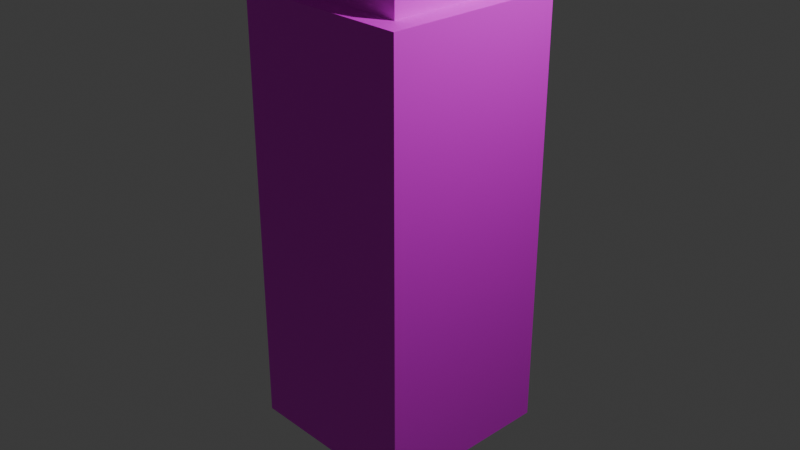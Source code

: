 # Source: tile3.blend  (saved by Blender 4.0.36; exported with 4.5.12 LTS)
import bpy
from mathutils import Matrix  # noqa: F401  (used for matrix-valued properties, if any)

bpy.ops.wm.read_factory_settings(use_empty=True)
scene = bpy.context.scene
scene.name = 'Scene'

# ---- collections
col_collection = bpy.data.collections.new('Collection'); scene.collection.children.link(col_collection)

# ---- images (referenced by path relative to the original .blend; pixels are not part of the script)
import os
ASSET_DIR = os.environ.get("B2B_ASSET_DIR", "")  # directory of the original .blend (textures are referenced by path, not embedded)
HERE = os.path.dirname(os.path.abspath(__file__))  # packed textures are extracted next to this script under _unpacked/

def load_image(name, relpath, width, height, colorspace="sRGB"):
    """Load a texture the original file referenced (path relative to the .blend, or extracted next to this script)."""
    p = next((c for c in (os.path.join(HERE, relpath), os.path.join(ASSET_DIR, relpath)) if relpath and os.path.exists(c)), "")
    if p:
        img = bpy.data.images.load(p, check_existing=True)
        img.name = name
    else:  # same state as the original file: an image datablock whose file is absent (Cycles renders it pink)
        img = bpy.data.images.new(name, width, height)
        img.source = "FILE"
        img.filepath = "//" + (relpath or name)
    img.colorspace_settings.name = colorspace
    return img
img_untitled = load_image('Untitled', 'tile3.png', 1024, 1024, 'sRGB')

# ---- materials (node trees are filled in below, after node groups)
mat_material = bpy.data.materials.new('Material')
mat_material.alpha_threshold = 0.0
mat_material.use_transparent_shadow = False
mat_material.roughness = 0.5
mat_material.line_color = (0.0, 0.0, 0.0, 1.0)

# ---- material node trees
mat_material.use_nodes = True; mat_material.node_tree.nodes.clear()
_N = mat_material.node_tree.nodes; _L = mat_material.node_tree.links
n0 = _N.new('ShaderNodeOutputMaterial'); n0.name = 'Material Output'; n0.location = (300, 300)
n1 = _N.new('ShaderNodeBsdfPrincipled'); n1.name = 'Principled BSDF'; n1.location = (10, 300)
n1.inputs[3].default_value = 1.45
n2 = _N.new('ShaderNodeTexImage'); n2.name = 'Image Texture'; n2.location = (-336, 230)
n2.image = img_untitled
_L.new(n1.outputs[0], n0.inputs[0])
_L.new(n2.outputs[0], n1.inputs[0])
n0.is_active_output = True

# ---- world
world_world = bpy.data.worlds.new('World'); scene.world = world_world
world_world.use_nodes = True; world_world.node_tree.nodes.clear()
_N = world_world.node_tree.nodes; _L = world_world.node_tree.links
n0 = _N.new('ShaderNodeOutputWorld'); n0.name = 'World Output'; n0.location = (300, 300)
n1 = _N.new('ShaderNodeBackground'); n1.name = 'Background'; n1.location = (10, 300)
n1.inputs[0].default_value = (0.05088, 0.05088, 0.05088, 1.0)
_L.new(n1.outputs[0], n0.inputs[0])
n0.is_active_output = True
world_world.color = (0.05088, 0.05088, 0.05088)
world_world.use_sun_shadow = False
world_world.sun_shadow_jitter_overblur = 0.0

# ---- cameras
cam_camera = bpy.data.cameras.new('Camera')
cam_camera.clip_end = 100.0
cam_camera.ortho_scale = 7.314

# ---- lights
light_light = bpy.data.lights.new('Light', 'POINT')
light_light.transmission_factor = 0.0
light_light.use_soft_falloff = False
light_light.energy = 1000.0
light_light.shadow_soft_size = 0.1
light_light.shadow_maximum_resolution = 0.006
light_light.use_absolute_resolution = True

# ---- meshes
me_cube = bpy.data.meshes.new('Cube')
me_cube.from_pydata([(1.0, 1.0, 1.0), (1.0, 1.0, -1.0), (1.0, -1.0, 1.0), (1.0, -1.0, -1.0), (-1.0, 1.0, 1.0), (-1.0, 1.0, -1.0), (-1.0, -1.0, 1.0), (-1.0, -1.0, -1.0), (-0.8167, -0.7746, 1.0), (-0.8167, -0.7746, 1.13), (-0.8167, 0.8304, 1.0), (-0.8167, 0.8304, 1.056), (0.7679, -0.7746, 1.0), (0.7679, -0.7746, 1.134), (0.7679, 0.8304, 1.0), (0.7679, 0.8304, 1.079), (-0.02438, 0.8304, 1.0), (-0.02438, 0.8304, 1.243), (-0.02438, -0.7746, 1.0), (-0.02438, -0.7746, 1.087), (-0.8167, 0.02789, 1.0), (-0.8167, 0.02789, 1.167), (0.7679, 0.02789, 1.0), (0.7679, 0.02789, 1.25), (-0.02438, 0.02789, 1.842), (-0.02438, 0.02789, 1.0), (0.3718, 0.8304, 1.146), (0.3718, -0.7746, 1.0), (0.3718, 0.8304, 1.0), (0.3718, -0.7746, 1.285), (0.3718, 0.02789, 2.132), (0.3718, 0.02789, 1.0), (-0.4205, 0.8304, 1.0), (-0.4205, -0.7746, 1.196), (-0.4205, 0.8304, 1.226), (-0.4205, -0.7746, 1.0), (-0.4205, 0.02789, 1.0), (-0.4205, 0.02789, 2.346), (-0.151, 0.2093, 1.536), (-0.1292, 0.4934, 1.541), (0.2281, 0.197, 1.538), (0.25, 0.4811, 1.543), (-0.03458, 0.07918, 1.804), (-0.1573, 0.2025, 1.681), (-0.02234, 0.3343, 1.806), (-0.1355, 0.4865, 1.686), (0.103, 0.0747, 1.805), (0.2219, 0.1901, 1.683), (0.1152, 0.3298, 1.807), (0.2437, 0.4742, 1.688), (0.006711, 0.4872, 1.542), (0.03855, 0.2032, 1.537), (0.04643, 0.332, 1.807), (0.0004931, 0.4803, 1.687), (0.0342, 0.07694, 1.804), (0.03233, 0.1963, 1.682), (0.1333, 0.2001, 1.538), (0.08082, 0.3309, 1.807), (0.1271, 0.1932, 1.683), (0.1015, 0.4841, 1.542), (0.09529, 0.4773, 1.687), (0.06859, 0.07582, 1.804), (0.225, 0.1936, 1.611), (-0.1542, 0.2059, 1.609), (-0.1323, 0.49, 1.613), (0.2468, 0.4776, 1.615), (0.03544, 0.1997, 1.61), (0.003602, 0.4838, 1.614), (0.1302, 0.1966, 1.61), (0.0984, 0.4807, 1.615), (0.002741, 0.3642, 1.541), (0.09754, 0.3611, 1.541), (-0.0003683, 0.3607, 1.613), (0.09443, 0.3577, 1.614), (-0.0009316, 0.2504, 1.54), (0.09387, 0.2473, 1.54), (-0.004041, 0.2469, 1.612), (0.09076, 0.2438, 1.613), (0.09613, 0.3134, 1.6), (-0.0003232, 0.3413, 1.601), (0.004514, 0.418, 1.541), (0.1038, 0.3929, 1.541), (0.007207, 0.5026, 1.546), (0.102, 0.4995, 1.546), (0.004098, 0.4991, 1.609), (0.09889, 0.4961, 1.61), (-0.1244, 0.5724, 1.541), (0.2548, 0.5601, 1.543), (0.01153, 0.5663, 1.542), (0.1063, 0.5632, 1.543), (-0.1294, 0.4933, 1.545), (0.2498, 0.481, 1.547), (0.006572, 0.4871, 1.546), (0.1014, 0.4841, 1.546), (-0.1246, 0.5724, 1.545), (0.2546, 0.56, 1.547), (0.01139, 0.5662, 1.546), (0.1062, 0.5631, 1.547)], [], [(0, 4, 6, 2), (3, 2, 6, 7), (7, 6, 4, 5), (5, 1, 3, 7), (1, 0, 2, 3), (5, 4, 0, 1), (20, 21, 11, 10), (28, 26, 15, 14), (22, 23, 13, 12), (35, 33, 9, 8), (31, 22, 12, 27), (37, 21, 9, 33), (30, 24, 19, 29), (36, 25, 18, 35), (27, 29, 19, 18), (32, 34, 17, 16), (32, 16, 25, 36), (26, 81, 78, 79, 24, 30), (34, 11, 21, 37), (28, 14, 22, 31), (14, 15, 23, 22), (8, 9, 21, 20), (16, 28, 31, 25), (15, 26, 30, 23), (12, 13, 29, 27), (23, 30, 29, 13), (25, 31, 27, 18), (16, 17, 26, 28), (17, 34, 37, 24), (10, 32, 36, 20), (10, 11, 34, 32), (20, 36, 35, 8), (24, 37, 33, 19), (18, 19, 33, 35), (52, 44, 42, 54), (65, 49, 47, 62), (63, 43, 45, 64), (59, 41, 40, 56), (69, 60, 49, 65), (42, 44, 45, 43), (57, 48, 49, 60), (48, 46, 47, 49), (54, 42, 43, 55), (66, 55, 43, 63), (68, 58, 55, 66), (61, 54, 55, 58), (44, 52, 53, 45), (64, 45, 53, 67), (39, 50, 51, 38), (57, 52, 54, 61), (48, 57, 61, 46), (46, 61, 58, 47), (62, 47, 58, 68), (52, 57, 60, 53), (67, 53, 60, 69), (50, 59, 56, 51), (67, 69, 73, 72), (40, 62, 68, 56), (39, 64, 67, 50), (56, 68, 66, 51), (51, 66, 63, 38), (59, 69, 65, 41), (38, 63, 64, 39), (41, 65, 62, 40), (72, 73, 77, 76), (59, 50, 70, 71), (69, 59, 71, 73), (50, 67, 72, 70), (74, 76, 77, 75), (70, 72, 76, 74), (73, 71, 75, 77), (71, 70, 74, 75), (24, 79, 80, 81, 26, 17), (50, 59, 83, 82), (83, 85, 84, 82), (59, 69, 85, 83), (67, 50, 82, 84), (69, 67, 84, 85), (59, 41, 91, 93), (87, 89, 97, 95), (86, 39, 90, 94), (93, 91, 95, 97), (93, 92, 96, 97), (90, 92, 96, 94), (88, 86, 94, 96), (59, 50, 92, 93), (41, 87, 95, 91), (88, 89, 97, 96), (39, 50, 92, 90)])
_uv = me_cube.uv_layers.new(name='UVMap')
_uv.uv.foreach_set('vector', [0.7962, 0.02378, 0.7962, 0.2498, 0.5704, 0.2497, 0.5704, 0.02373, 0.2498, 0.5233, 0.02386, 0.5233, 0.02373, 0.2973, 0.2496, 0.2973, 0.02373, 0.2499, 0.02373, 0.02394, 0.2496, 0.02373, 0.2496, 0.2496, 0.5707, 0.5233, 0.5707, 0.2973, 0.7967, 0.2973, 0.7967, 0.5233, 0.297, 0.2496, 0.297, 0.02373, 0.5229, 0.02394, 0.5229, 0.2499, 0.2974, 0.2973, 0.5233, 0.2973, 0.5232, 0.5233, 0.2972, 0.5233, 0.1746, 0.6629, 0.1558, 0.6629, 0.1682, 0.5723, 0.1746, 0.5723, 0.7474, 0.705, 0.7639, 0.705, 0.7562, 0.7498, 0.7473, 0.7498, 0.5708, 0.6614, 0.5991, 0.6614, 0.5859, 0.752, 0.5707, 0.752, 0.8969, 0.842, 0.8748, 0.842, 0.8822, 0.7973, 0.8969, 0.7973, 0.342, 0.6614, 0.2972, 0.6614, 0.2972, 0.5707, 0.342, 0.5707, 0.02373, 0.6613, 0.1558, 0.6629, 0.16, 0.7535, 0.1538, 0.752, 0.2972, 0.7995, 0.3422, 0.8009, 0.3422, 0.8945, 0.2973, 0.8935, 0.4315, 0.6614, 0.3868, 0.6614, 0.3868, 0.5707, 0.4315, 0.5707, 0.897, 0.9315, 0.8648, 0.9315, 0.8871, 0.8868, 0.897, 0.8868, 0.7474, 0.6155, 0.7729, 0.6155, 0.7748, 0.6603, 0.7474, 0.6603, 0.4315, 0.7521, 0.3868, 0.7521, 0.3868, 0.6614, 0.4315, 0.6614, 0.8879, 0.1375, 0.8579, 0.09205, 0.8571, 0.08517, 0.8461, 0.08529, 0.8437, 0.05717, 0.8879, 0.02373, 0.1502, 0.5707, 0.1682, 0.5723, 0.1558, 0.6629, 0.02373, 0.6613, 0.342, 0.7521, 0.2972, 0.7521, 0.2972, 0.6614, 0.342, 0.6614, 0.5709, 0.5708, 0.5798, 0.5708, 0.5991, 0.6614, 0.5708, 0.6614, 0.1747, 0.7535, 0.16, 0.7535, 0.1558, 0.6629, 0.1746, 0.6629, 0.3868, 0.7521, 0.342, 0.7521, 0.342, 0.6614, 0.3868, 0.6614, 0.5798, 0.5708, 0.5886, 0.5723, 0.6999, 0.6629, 0.5991, 0.6614, 0.897, 0.9763, 0.8818, 0.9763, 0.8648, 0.9315, 0.897, 0.9315, 0.5991, 0.6614, 0.6999, 0.6629, 0.6041, 0.7536, 0.5859, 0.752, 0.3868, 0.6614, 0.342, 0.6614, 0.342, 0.5707, 0.3868, 0.5707, 0.7474, 0.6603, 0.7748, 0.6603, 0.7639, 0.705, 0.7474, 0.705, 0.7748, 0.6603, 0.7729, 0.6155, 0.9018, 0.6174, 0.8449, 0.6622, 0.4763, 0.7521, 0.4315, 0.7521, 0.4315, 0.6614, 0.4763, 0.6614, 0.7474, 0.5708, 0.7538, 0.5708, 0.7729, 0.6155, 0.7474, 0.6155, 0.4763, 0.6614, 0.4315, 0.6614, 0.4315, 0.5707, 0.4763, 0.5707, 0.8043, 0.8848, 0.7473, 0.84, 0.8748, 0.842, 0.8871, 0.8868, 0.897, 0.8868, 0.8871, 0.8868, 0.8748, 0.842, 0.8969, 0.842, 0.4106, 0.8167, 0.4184, 0.8171, 0.4175, 0.8459, 0.4098, 0.8456, 0.4882, 0.7998, 0.4964, 0.8001, 0.4964, 0.8322, 0.4882, 0.832, 0.2304, 0.6941, 0.2222, 0.6944, 0.2222, 0.6622, 0.2304, 0.6619, 0.02393, 0.8177, 0.02373, 0.801, 0.05588, 0.8024, 0.05588, 0.8131, 0.2304, 0.5878, 0.2222, 0.5881, 0.2222, 0.5713, 0.2304, 0.571, 0.4175, 0.8459, 0.4184, 0.8171, 0.4325, 0.8014, 0.4325, 0.8336, 0.4067, 0.8166, 0.4028, 0.8164, 0.3897, 0.7995, 0.4064, 0.8005, 0.5104, 0.8167, 0.5106, 0.8455, 0.4964, 0.8322, 0.4964, 0.8001, 0.1339, 0.8224, 0.1339, 0.8302, 0.1198, 0.8444, 0.1198, 0.823, 0.1116, 0.8227, 0.1198, 0.823, 0.1198, 0.8444, 0.1116, 0.8441, 0.1116, 0.812, 0.1198, 0.8123, 0.1198, 0.823, 0.1116, 0.8227, 0.1339, 0.8185, 0.1339, 0.8224, 0.1198, 0.823, 0.1198, 0.8123, 0.4184, 0.8171, 0.4106, 0.8167, 0.4171, 0.8009, 0.4325, 0.8014, 0.2304, 0.6139, 0.2222, 0.6142, 0.2222, 0.5988, 0.2304, 0.5985, 0.02373, 0.8438, 0.02393, 0.8285, 0.05588, 0.8238, 0.05588, 0.8453, 0.4067, 0.8166, 0.4106, 0.8167, 0.4098, 0.8456, 0.4059, 0.8454, 0.4028, 0.8164, 0.4067, 0.8166, 0.4059, 0.8454, 0.402, 0.8452, 0.1339, 0.8146, 0.1339, 0.8185, 0.1198, 0.8123, 0.1198, 0.8016, 0.1116, 0.8013, 0.1198, 0.8016, 0.1198, 0.8123, 0.1116, 0.812, 0.4106, 0.8167, 0.4067, 0.8166, 0.4064, 0.8005, 0.4171, 0.8009, 0.2304, 0.5985, 0.2222, 0.5988, 0.2222, 0.5881, 0.2304, 0.5878, 0.02393, 0.8285, 0.02393, 0.8177, 0.05588, 0.8131, 0.05588, 0.8238, 0.6953, 0.8278, 0.6846, 0.8278, 0.6846, 0.8139, 0.6953, 0.8139, 0.1033, 0.801, 0.1116, 0.8013, 0.1116, 0.812, 0.1033, 0.8117, 0.2387, 0.6136, 0.2304, 0.6139, 0.2304, 0.5985, 0.2386, 0.5982, 0.1033, 0.8117, 0.1116, 0.812, 0.1116, 0.8227, 0.1033, 0.8224, 0.1033, 0.8224, 0.1116, 0.8227, 0.1116, 0.8441, 0.1033, 0.8438, 0.2386, 0.5875, 0.2304, 0.5878, 0.2304, 0.571, 0.2387, 0.5707, 0.2386, 0.6938, 0.2304, 0.6941, 0.2304, 0.6619, 0.2386, 0.6616, 0.4799, 0.7995, 0.4882, 0.7998, 0.4882, 0.832, 0.4799, 0.8317, 0.6953, 0.8139, 0.6846, 0.8139, 0.6846, 0.801, 0.6953, 0.801, 0.6264, 0.8028, 0.6371, 0.8028, 0.6371, 0.8167, 0.6264, 0.8167, 0.5707, 0.8031, 0.5789, 0.8028, 0.5789, 0.8167, 0.5707, 0.817, 0.2222, 0.7436, 0.2304, 0.7439, 0.2304, 0.7578, 0.2222, 0.7575, 0.6346, 0.8877, 0.6264, 0.888, 0.6264, 0.8773, 0.6346, 0.877, 0.2222, 0.7575, 0.2304, 0.7578, 0.2304, 0.7707, 0.2222, 0.7703, 0.5707, 0.817, 0.5789, 0.8167, 0.5789, 0.8295, 0.5707, 0.8299, 0.6264, 0.8167, 0.6371, 0.8167, 0.6371, 0.8296, 0.6264, 0.8296, 0.8442, 0.3957, 0.8574, 0.3638, 0.8607, 0.356, 0.8494, 0.3535, 0.8442, 0.2973, 0.8843, 0.3171, 0.6371, 0.8028, 0.6264, 0.8028, 0.6264, 0.801, 0.6371, 0.801, 0.2142, 0.8704, 0.2374, 0.8714, 0.2374, 0.906, 0.2142, 0.9051, 0.5789, 0.8028, 0.5707, 0.8031, 0.5713, 0.8014, 0.5785, 0.801, 0.2304, 0.7439, 0.2222, 0.7436, 0.2226, 0.7418, 0.2298, 0.7421, 0.6846, 0.8278, 0.6953, 0.8278, 0.6953, 0.8295, 0.6846, 0.8295, 0.8437, 0.2017, 0.8437, 0.1849, 0.8441, 0.1849, 0.8441, 0.2017, 0.8446, 0.4431, 0.8446, 0.4599, 0.8442, 0.4599, 0.8442, 0.4432, 0.1038, 0.8919, 0.1038, 0.9008, 0.1033, 0.9008, 0.1033, 0.8919, 0.2222, 0.8353, 0.2222, 0.8185, 0.2311, 0.8181, 0.2311, 0.8349, 0.5789, 0.8776, 0.5789, 0.8883, 0.57, 0.8881, 0.57, 0.8773, 0.8442, 0.5229, 0.8442, 0.5075, 0.8531, 0.5074, 0.8531, 0.5228, 0.6851, 0.877, 0.6851, 0.8924, 0.6846, 0.8924, 0.6846, 0.877, 0.901, 0.5074, 0.901, 0.5181, 0.9006, 0.5181, 0.9006, 0.5074, 0.1513, 0.9008, 0.1513, 0.8919, 0.1517, 0.8919, 0.1517, 0.9008, 0.8921, 0.4539, 0.8921, 0.4431, 0.8926, 0.4432, 0.8926, 0.4539, 0.8916, 0.2003, 0.8916, 0.1849, 0.8921, 0.1849, 0.8921, 0.2003])
me_cube.materials.append(mat_material)
me_cube.use_mirror_vertex_groups = False
me_cube.update()

# ---- objects
ob_cube = bpy.data.objects.new('Cube', me_cube)
ob_light = bpy.data.objects.new('Light', light_light)
ob_camera = bpy.data.objects.new('Camera', cam_camera)

# ---- transforms, parenting, visibility, modifiers, constraints
ob_cube.location = (0.0, 0.0, 0.0)
ob_cube.scale = (1.0, 1.0, 2.364)
ob_cube.lock_rotations_4d = False
ob_cube.empty_display_type = 'ARROWS'
ob_cube.lineart.crease_threshold = 0.0
ob_light.location = (4.076, 1.005, 5.904)
ob_light.rotation_euler = (0.6503, 0.05522, 1.866)
ob_light.lock_rotations_4d = False
ob_light.empty_display_type = 'ARROWS'
ob_light.color = (0.0, 0.0, 0.0, 0.0)
ob_light.lineart.crease_threshold = 0.0
ob_camera.location = (7.359, -6.926, 4.958)
ob_camera.rotation_euler = (1.109, 0.0, 0.8149)
ob_camera.lock_rotations_4d = False
ob_camera.empty_display_type = 'ARROWS'
ob_camera.color = (0.0, 0.0, 0.0, 0.0)
ob_camera.display_type = 'WIRE'
ob_camera.lineart.crease_threshold = 0.0

# ---- collection membership
col_collection.objects.link(ob_cube)
col_collection.objects.link(ob_light)
col_collection.objects.link(ob_camera)

# ---- scene / render settings (as saved in the file)
scene.camera = ob_camera
scene.frame_start = 1; scene.frame_end = 250; scene.frame_set(1)
scene.render.engine = 'BLENDER_EEVEE_NEXT'
scene.cycles.sampling_pattern = 'TABULATED_SOBOL'
bpy.context.view_layer.update()
